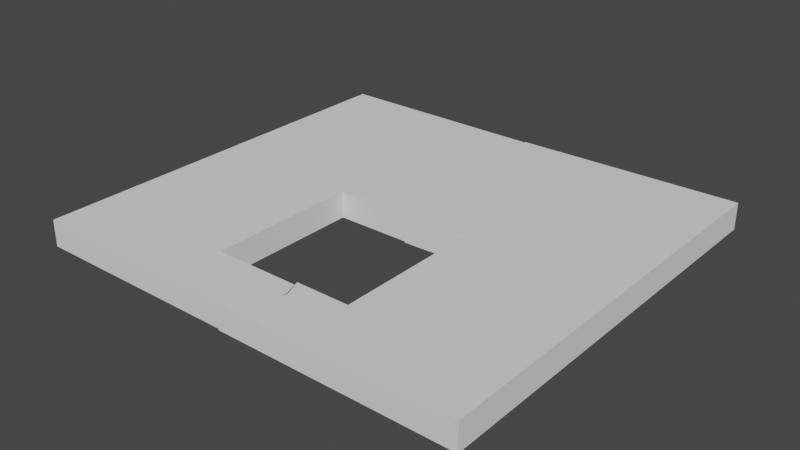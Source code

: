 # Source: Med_Wall_Uneven_Trapdoor_Broken.blend  (saved by Blender 2.82.7; exported with 4.5.12 LTS)
import bpy
from mathutils import Matrix  # noqa: F401  (used for matrix-valued properties, if any)

bpy.ops.wm.read_factory_settings(use_empty=True)
scene = bpy.context.scene
scene.name = 'Scene'

# ---- collections
col_collection = bpy.data.collections.new('Collection'); scene.collection.children.link(col_collection)

# ---- world
world_world = bpy.data.worlds.new('World'); scene.world = world_world
world_world.use_nodes = True; world_world.node_tree.nodes.clear()
_N = world_world.node_tree.nodes; _L = world_world.node_tree.links
n0 = _N.new('ShaderNodeOutputWorld'); n0.name = 'World Output'; n0.location = (300, 300)
n1 = _N.new('ShaderNodeBackground'); n1.name = 'Background'; n1.location = (10, 300)
n1.inputs[0].default_value = (0.05088, 0.05088, 0.05088, 1.0)
_L.new(n1.outputs[0], n0.inputs[0])
n0.is_active_output = True
world_world.color = (0.05088, 0.05088, 0.05088)
world_world.use_sun_shadow = False
world_world.sun_shadow_jitter_overblur = 0.0

# ---- meshes
me_med_wall_uneven_trapdoor_left = bpy.data.meshes.new('Med wall Uneven Trapdoor Left')
me_med_wall_uneven_trapdoor_left.from_pydata([(-0.1398, -1.772, 0.0005176), (-0.1552, 1.068, 0.0005176), (0.1358, -1.634, 0.0005176), (-0.2031, 0.5419, 0.0005176), (0.05024, 1.591, 0.0005176), (0.07427, -1.92, 0.0005176), (-2.215, -2.049, 0.1319), (-2.215, -2.049, -0.1319), (-2.215, 2.049, 0.1319), (-2.215, 2.049, -0.1319), (-0.6515, -5.96e-08, -0.1319), (-0.6515, -5.96e-08, 0.1319), (-0.6515, -1.5, -0.1319), (-0.6515, -1.5, 0.1319), (0.006571, 1.591, 0.1319), (-0.009177, 2.049, 0.1319), (-0.1677, 2.049, -0.1319), (-0.09319, 2.049, 0.0005176), (-0.1528, 1.591, -0.1319), (-0.05209, 1.068, -0.1319), (-0.1855, 1.068, 0.1319), (0.00806, 0.5397, 0.1319), (-0.08827, 0.5442, -0.1319), (0.07695, -5.96e-08, 0.0005176), (0.1056, -5.96e-08, -0.1319), (0.1131, -5.96e-08, 0.1319), (0.254, -1.627, 0.1319), (0.2088, -1.5, 0.1319), (0.1295, -1.641, -0.1319), (0.1745, -1.5, -0.1319), (0.1649, -1.5, 0.0005176), (0.251, -1.766, 0.1319), (-0.1695, -1.778, -0.1319), (0.04323, -1.927, -0.1319), (0.03465, -1.914, 0.1319), (-0.02983, -2.049, 0.0005176), (-0.03509, -2.049, 0.1319), (-0.07109, -2.049, -0.1319)], [], [(3, 21, 25, 23), (2, 28, 29, 30), (5, 33, 32, 0), (4, 14, 20, 1), (0, 32, 28, 2), (1, 20, 21, 3), (9, 7, 6, 8), (7, 12, 29, 28, 32, 33, 37), (7, 37, 35, 36, 6), (10, 11, 13, 12), (6, 13, 11, 8), (12, 13, 27, 30, 29), (12, 7, 9, 10), (8, 11, 25, 21, 20, 14, 15), (18, 4, 1, 19), (22, 3, 23, 24), (15, 17, 16, 9, 8), (19, 1, 3, 22), (35, 5, 34, 36), (17, 4, 18, 16), (24, 23, 25, 11, 10), (33, 5, 35, 37), (14, 4, 17, 15), (34, 5, 0, 31), (26, 2, 30, 27), (31, 0, 2, 26), (16, 18, 19, 22, 24, 10, 9), (36, 34, 31, 26, 27, 13, 6)])
_uv = me_med_wall_uneven_trapdoor_left.uv_layers.new(name='UVMap')
_uv.uv.foreach_set('vector', [0.7213, 0.5001, 0.7207, 0.5321, 0.589, 0.5321, 0.589, 0.5001, 0.1903, 0.5001, 0.1886, 0.4678, 0.223, 0.4678, 0.223, 0.5001, 0.6016, 0.5001, 0.594, 0.4678, 0.5421, 0.4678, 0.5493, 0.5001, 0.9772, 0.5001, 0.9772, 0.5321, 0.8496, 0.5321, 0.8496, 0.5001, 0.5493, 0.5001, 0.5421, 0.4678, 0.6151, 0.4678, 0.6166, 0.5001, 0.8496, 0.5001, 0.8496, 0.5321, 0.7207, 0.5321, 0.7213, 0.5001, 1.089, 0.4678, 0.08902, 0.4678, 0.08902, 0.5321, 1.089, 0.5321, 0.04303, 0.08902, 0.4245, 0.223, 0.6261, 0.223, 0.6151, 0.1886, 0.5421, 0.1553, 0.594, 0.1189, 0.5661, 0.08902, 0.04303, 0.4678, 0.5661, 0.4678, 0.5762, 0.5001, 0.5749, 0.5321, 0.04303, 0.5321, 0.589, 0.4678, 0.589, 0.5321, 0.223, 0.5321, 0.223, 0.4678, 0.04303, 0.08902, 0.4245, 0.223, 0.4245, 0.589, 0.04303, 1.089, 0.4245, 0.4678, 0.4245, 0.5321, 0.6344, 0.5321, 0.6237, 0.5001, 0.6261, 0.4678, 0.4245, 0.223, 0.04303, 0.08902, 0.04303, 1.089, 0.4245, 0.589, 0.04303, 1.089, 0.4245, 0.589, 0.6111, 0.589, 0.5854, 0.7207, 0.5382, 0.8496, 0.5851, 0.9772, 0.5812, 1.089, 0.9772, 0.4678, 0.9772, 0.5001, 0.8496, 0.5001, 0.8496, 0.4678, 0.7218, 0.4678, 0.7213, 0.5001, 0.589, 0.5001, 0.589, 0.4678, 0.5812, 0.5321, 0.5607, 0.5001, 0.5425, 0.4678, 0.04303, 0.4678, 0.04303, 0.5321, 0.8496, 0.4678, 0.8496, 0.5001, 0.7213, 0.5001, 0.7218, 0.4678, 0.08902, 0.5001, 0.1204, 0.5001, 0.122, 0.5321, 0.08902, 0.5321, 0.5607, 1.089, 0.5957, 0.9772, 0.5462, 0.9772, 0.5425, 1.089, 0.6093, 0.4678, 0.6022, 0.5001, 0.6111, 0.5321, 0.4245, 0.5321, 0.4245, 0.4678, 0.1189, 0.4678, 0.1204, 0.5001, 0.08902, 0.5001, 0.08902, 0.4678, 0.9772, 0.5321, 0.9772, 0.5001, 1.089, 0.5001, 1.089, 0.5321, 0.5919, 0.122, 0.6016, 0.1204, 0.5493, 0.1568, 0.6447, 0.1582, 0.1919, 0.5321, 0.1903, 0.5001, 0.223, 0.5001, 0.223, 0.5321, 0.6447, 0.1582, 0.5493, 0.1568, 0.6166, 0.1903, 0.6454, 0.1919, 0.5425, 1.089, 0.5462, 0.9772, 0.5708, 0.8496, 0.5619, 0.7218, 0.6093, 0.589, 0.4245, 0.589, 0.04303, 1.089, 0.5749, 0.08902, 0.5919, 0.122, 0.6447, 0.1582, 0.6454, 0.1919, 0.6344, 0.223, 0.4245, 0.223, 0.04303, 0.08902])
me_med_wall_uneven_trapdoor_left.materials.append(None)
me_med_wall_uneven_trapdoor_left.use_remesh_preserve_volume = False
me_med_wall_uneven_trapdoor_left.use_remesh_preserve_attributes = False
me_med_wall_uneven_trapdoor_left.use_mirror_vertex_groups = False
me_med_wall_uneven_trapdoor_left.update()
me_med_wall_uneven_trapdoor_right = bpy.data.meshes.new('Med wall Uneven Trapdoor Right')
me_med_wall_uneven_trapdoor_right.from_pydata([(2.215, -2.049, 0.1319), (2.215, -2.049, -0.1319), (2.215, 2.049, 0.1319), (2.215, 2.049, -0.1319), (-0.04023, -2.041, 0.1319), (-0.01023, 1.996, 0.1319), (0.1127, -0.03339, 0.1319), (0.7282, -0.01292, 0.1319), (0.7282, -0.01292, -0.1319), (0.7282, -1.453, -0.1319), (0.7282, -1.453, 0.1319), (0.1967, -1.453, 0.1319), (-0.07935, -2.039, -0.1319), (0.1806, -1.453, -0.1319), (-0.1661, 1.996, -0.1319), (0.1066, -0.03339, -0.1319), (-0.1823, 1.025, 0.1319), (0.2424, -1.751, 0.1319), (-0.1599, -1.763, -0.1319), (-0.04894, 1.025, -0.1319), (0.2623, -1.616, 0.1319), (0.01221, 0.5071, 0.1319), (0.1301, -1.629, -0.1319), (-0.08415, 0.5116, -0.1319), (0.005546, 1.537, 0.1319), (0.04207, -1.909, -0.1319), (-0.1538, 1.537, -0.1319), (0.03163, -1.897, 0.1319), (-0.03779, -2.04, 0.0005071), (2.215, -2.049, 0.0005071), (2.215, 2.049, 0.0005071), (0.1688, -1.453, 0.0005071), (0.07911, -0.03339, 0.0005071), (-0.09444, 1.996, 0.0005071), (-0.1497, -1.757, 0.0005071), (-0.1521, 1.025, 0.0005071), (0.1282, -1.622, 0.0005071), (-0.199, 0.5093, 0.0005071), (0.04922, 1.537, 0.0005071), (0.07369, -1.903, 0.0005071)], [], [(29, 30, 2, 0), (31, 11, 10, 9, 13), (7, 6, 32, 15, 8), (10, 7, 8, 9), (37, 32, 6, 21), (36, 31, 13, 22), (30, 33, 5, 2), (39, 34, 18, 25), (38, 35, 16, 24), (21, 6, 7, 2, 5, 24, 16), (34, 36, 22, 18), (35, 37, 21, 16), (29, 0, 4, 28, 12, 1), (22, 13, 9, 1, 12, 25, 18), (10, 11, 20, 17, 27, 4, 0), (33, 38, 24, 5), (28, 39, 25, 12), (8, 15, 23, 19, 26, 14, 3), (9, 8, 3, 1), (4, 27, 39, 28), (14, 26, 38, 33), (19, 23, 37, 35), (17, 20, 36, 34), (26, 19, 35, 38), (27, 17, 34, 39), (3, 14, 33, 30), (20, 11, 31, 36), (23, 15, 32, 37), (1, 3, 30, 29), (10, 0, 2, 7)])
_uv = me_med_wall_uneven_trapdoor_right.uv_layers.new(name='UVMap')
_uv.uv.foreach_set('vector', [0.06821, 0.5001, 1.068, 0.5001, 1.068, 0.5321, 0.06821, 0.5321, 0.4295, 0.5001, 0.4364, 0.5321, 0.566, 0.5321, 0.566, 0.4678, 0.4324, 0.4678, 0.566, 0.5321, 0.4158, 0.5321, 0.4076, 0.5001, 0.4144, 0.4678, 0.566, 0.4678, 0.2136, 0.5321, 0.5651, 0.5321, 0.5651, 0.4678, 0.2136, 0.4678, 0.6925, 0.5001, 0.5601, 0.5001, 0.5601, 0.5321, 0.6919, 0.5321, 0.1723, 0.5001, 0.2136, 0.5001, 0.2136, 0.4678, 0.1707, 0.4678, 0.9288, 0.5001, 0.3653, 0.5001, 0.3858, 0.5321, 0.9288, 0.5321, 0.4063, 0.5001, 0.3518, 0.5001, 0.3493, 0.4678, 0.3986, 0.4678, 0.9432, 0.5001, 0.8182, 0.5001, 0.8182, 0.5321, 0.9432, 0.5321, 0.3913, 0.6919, 0.4158, 0.5601, 0.566, 0.5651, 0.9288, 1.068, 0.3858, 1.055, 0.3897, 0.9432, 0.3439, 0.8182, 0.3518, 0.5001, 0.4196, 0.5001, 0.4201, 0.4678, 0.3493, 0.4678, 0.8182, 0.5001, 0.6925, 0.5001, 0.6919, 0.5321, 0.8182, 0.5321, 0.9288, 0.5001, 0.9288, 0.5321, 0.3785, 0.5321, 0.3791, 0.5001, 0.369, 0.4678, 0.9288, 0.4678, 0.4201, 0.1707, 0.4324, 0.2136, 0.566, 0.2136, 0.9288, 0.06821, 0.369, 0.07079, 0.3986, 0.1023, 0.3493, 0.138, 0.566, 0.2136, 0.4364, 0.2136, 0.4523, 0.174, 0.4475, 0.1409, 0.3961, 0.1054, 0.3785, 0.07022, 0.9288, 0.06821, 1.055, 0.5001, 0.9432, 0.5001, 0.9432, 0.5321, 1.055, 0.5321, 0.0705, 0.5001, 0.1039, 0.5001, 0.1023, 0.4678, 0.07079, 0.4678, 0.566, 0.5651, 0.4144, 0.5601, 0.3678, 0.693, 0.3764, 0.8182, 0.3508, 0.9432, 0.3478, 1.055, 0.9288, 1.068, 0.566, 0.2136, 0.566, 0.5651, 0.9288, 1.068, 0.9288, 0.06821, 0.07022, 0.5321, 0.1054, 0.5321, 0.1039, 0.5001, 0.0705, 0.5001, 0.3478, 1.055, 0.3508, 0.9432, 0.4004, 0.9432, 0.3653, 1.055, 0.8182, 0.4678, 0.693, 0.4678, 0.6925, 0.5001, 0.8182, 0.5001, 0.4475, 0.1409, 0.4523, 0.174, 0.4196, 0.1723, 0.3518, 0.1395, 0.9432, 0.4678, 0.8182, 0.4678, 0.8182, 0.5001, 0.9432, 0.5001, 0.3961, 0.1054, 0.4475, 0.1409, 0.3518, 0.1395, 0.4063, 0.1039, 0.9288, 0.4678, 0.3478, 0.4678, 0.3653, 0.5001, 0.9288, 0.5001, 0.174, 0.5321, 0.2136, 0.5321, 0.2136, 0.5001, 0.1723, 0.5001, 0.693, 0.4678, 0.5601, 0.4678, 0.5601, 0.5001, 0.6925, 0.5001, 0.06821, 0.4678, 1.068, 0.4678, 1.068, 0.5001, 0.06821, 0.5001, 0.566, 0.2136, 0.9288, 0.06821, 0.9288, 1.068, 0.566, 0.5651])
me_med_wall_uneven_trapdoor_right.materials.append(None)
me_med_wall_uneven_trapdoor_right.use_remesh_preserve_volume = False
me_med_wall_uneven_trapdoor_right.use_remesh_preserve_attributes = False
me_med_wall_uneven_trapdoor_right.use_mirror_vertex_groups = False
me_med_wall_uneven_trapdoor_right.update()

# ---- objects
ob_med_wall_uneven_trapdoor_left = bpy.data.objects.new('Med wall Uneven Trapdoor Left', me_med_wall_uneven_trapdoor_left)
ob_med_wall_uneven_trapdoor_right = bpy.data.objects.new('Med wall Uneven Trapdoor Right', me_med_wall_uneven_trapdoor_right)

# ---- transforms, parenting, visibility, modifiers, constraints
ob_med_wall_uneven_trapdoor_left.location = (0.0, 0.0, 0.0)
ob_med_wall_uneven_trapdoor_left.scale = (1.0, 1.0, 1.0)
ob_med_wall_uneven_trapdoor_left.lock_rotations_4d = False
ob_med_wall_uneven_trapdoor_left.empty_display_type = 'ARROWS'
ob_med_wall_uneven_trapdoor_left.lineart.crease_threshold = 0.0
ob_med_wall_uneven_trapdoor_right.location = (0.0, 0.02203, 0.0)
ob_med_wall_uneven_trapdoor_right.scale = (1.021, 1.021, 1.021)
ob_med_wall_uneven_trapdoor_right.lock_rotations_4d = False
ob_med_wall_uneven_trapdoor_right.empty_display_type = 'ARROWS'
ob_med_wall_uneven_trapdoor_right.lineart.crease_threshold = 0.0

# ---- collection membership
col_collection.objects.link(ob_med_wall_uneven_trapdoor_left)
col_collection.objects.link(ob_med_wall_uneven_trapdoor_right)

# ---- scene / render settings (as saved in the file)
scene.frame_start = 1; scene.frame_end = 250; scene.frame_set(1)
scene.render.engine = 'BLENDER_EEVEE_NEXT'
scene.cycles.use_denoising = False
scene.cycles.samples = 128
scene.cycles.sampling_pattern = 'TABULATED_SOBOL'
scene.cycles.use_adaptive_sampling = False
scene.cycles.use_light_tree = False
scene.view_settings.view_transform = 'Filmic'
bpy.context.view_layer.update()

# ---- added for rendering (the .blend has no active camera and no usable light): camera, sun
cam_auto = bpy.data.cameras.new('AutoCamera')
cam_auto.lens = 50.0
cam_auto.sensor_width = 36.0
cam_auto.clip_end = 1000.0
ob_auto_camera = bpy.data.objects.new('AutoCamera', cam_auto)
scene.collection.objects.link(ob_auto_camera)
ob_auto_camera.location = (5.69662, -6.78634, 4.53891)
ob_auto_camera.rotation_euler = (1.09748, -7.21219e-08, 0.694738)
scene.camera = ob_auto_camera
light_auto_sun = bpy.data.lights.new('AutoSun', 'SUN')
light_auto_sun.energy = 3.0
light_auto_sun.angle = 0.0523599
ob_auto_sun = bpy.data.objects.new('AutoSun', light_auto_sun)
scene.collection.objects.link(ob_auto_sun)
ob_auto_sun.rotation_euler = (0.872665, 0.174533, 0.523599)
bpy.context.view_layer.update()
